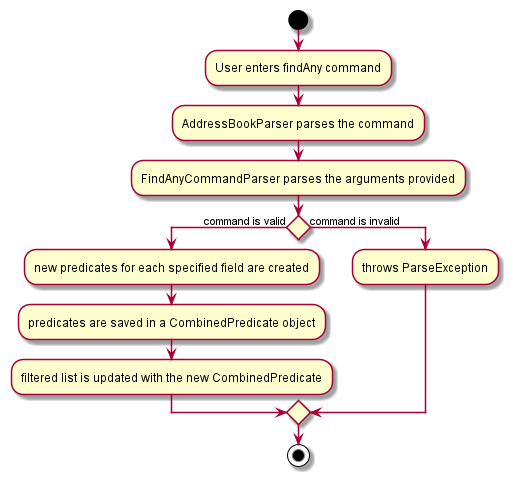

The diagram above was rendered by PlantUML. Its source (embedded in the PNG):
@startuml
'https://plantuml.com/activity-diagram-beta

start
:User enters findAny command;
:AddressBookParser parses the command;
:FindAnyCommandParser parses the arguments provided;
if () then (command is valid)
  :new predicates for each specified field are created;
  :predicates are saved in a CombinedPredicate object;
  :filtered list is updated with the new CombinedPredicate;
else (command is invalid)
  :throws ParseException;
endif


stop

@enduml